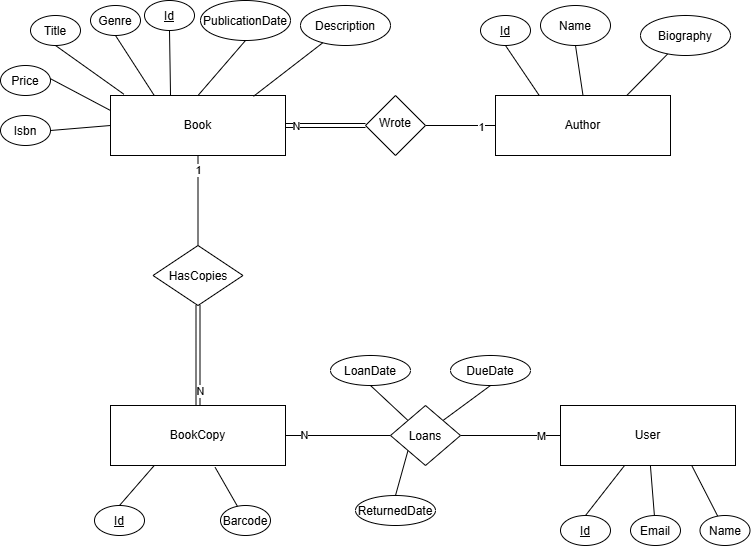

The diagram above was exported from draw.io. Its source (the exported page's mxGraphModel, read from the mxfile embedded in the PNG):
<mxGraphModel dx="1500" dy="561" grid="1" gridSize="10" guides="1" tooltips="1" connect="1" arrows="1" fold="1" page="1" pageScale="1" pageWidth="827" pageHeight="1169" math="0" shadow="0">
  <root>
    <mxCell id="0" />
    <mxCell id="1" parent="0" />
    <mxCell id="bYqd6uGJZofaqtMZv8E5-4" edge="1" parent="1" source="bYqd6uGJZofaqtMZv8E5-1" style="edgeStyle=orthogonalEdgeStyle;rounded=0;orthogonalLoop=1;jettySize=auto;html=1;endArrow=none;endFill=0;shape=link;" target="bYqd6uGJZofaqtMZv8E5-3" value="">
      <mxGeometry relative="1" as="geometry" />
    </mxCell>
    <mxCell id="bYqd6uGJZofaqtMZv8E5-50" connectable="0" parent="bYqd6uGJZofaqtMZv8E5-4" style="edgeLabel;html=1;align=center;verticalAlign=middle;resizable=0;points=[];" value="N" vertex="1">
      <mxGeometry relative="1" x="-0.7625" as="geometry">
        <mxPoint as="offset" />
      </mxGeometry>
    </mxCell>
    <mxCell id="bYqd6uGJZofaqtMZv8E5-22" edge="1" parent="1" source="bYqd6uGJZofaqtMZv8E5-1" style="rounded=0;orthogonalLoop=1;jettySize=auto;html=1;exitX=0.25;exitY=0;exitDx=0;exitDy=0;entryX=0.5;entryY=1;entryDx=0;entryDy=0;endArrow=none;endFill=0;" target="bYqd6uGJZofaqtMZv8E5-11">
      <mxGeometry relative="1" as="geometry" />
    </mxCell>
    <mxCell id="bYqd6uGJZofaqtMZv8E5-23" edge="1" parent="1" source="bYqd6uGJZofaqtMZv8E5-1" style="rounded=0;orthogonalLoop=1;jettySize=auto;html=1;exitX=0.5;exitY=0;exitDx=0;exitDy=0;entryX=0.5;entryY=1;entryDx=0;entryDy=0;endArrow=none;endFill=0;" target="bYqd6uGJZofaqtMZv8E5-12">
      <mxGeometry relative="1" as="geometry" />
    </mxCell>
    <mxCell id="bYqd6uGJZofaqtMZv8E5-25" edge="1" parent="1" source="bYqd6uGJZofaqtMZv8E5-1" style="rounded=0;orthogonalLoop=1;jettySize=auto;html=1;exitX=0;exitY=0.25;exitDx=0;exitDy=0;entryX=0.5;entryY=0;entryDx=0;entryDy=0;endArrow=none;endFill=0;" target="bYqd6uGJZofaqtMZv8E5-13">
      <mxGeometry relative="1" as="geometry" />
    </mxCell>
    <mxCell id="bYqd6uGJZofaqtMZv8E5-29" edge="1" parent="1" source="bYqd6uGJZofaqtMZv8E5-1" style="rounded=0;orthogonalLoop=1;jettySize=auto;html=1;exitX=0.076;exitY=-0.022;exitDx=0;exitDy=0;entryX=0.5;entryY=1;entryDx=0;entryDy=0;endArrow=none;endFill=0;exitPerimeter=0;" target="bYqd6uGJZofaqtMZv8E5-30">
      <mxGeometry relative="1" as="geometry">
        <mxPoint x="110" y="409.9999999999999" as="targetPoint" />
      </mxGeometry>
    </mxCell>
    <mxCell id="bYqd6uGJZofaqtMZv8E5-46" edge="1" parent="1" source="bYqd6uGJZofaqtMZv8E5-1" style="edgeStyle=orthogonalEdgeStyle;rounded=0;orthogonalLoop=1;jettySize=auto;html=1;entryX=0.5;entryY=0;entryDx=0;entryDy=0;endArrow=none;endFill=0;exitX=0.5;exitY=1;exitDx=0;exitDy=0;" target="bYqd6uGJZofaqtMZv8E5-45">
      <mxGeometry relative="1" as="geometry" />
    </mxCell>
    <mxCell id="bYqd6uGJZofaqtMZv8E5-82" connectable="0" parent="bYqd6uGJZofaqtMZv8E5-46" style="edgeLabel;html=1;align=center;verticalAlign=middle;resizable=0;points=[];" value="1" vertex="1">
      <mxGeometry relative="1" x="-0.6963" as="geometry">
        <mxPoint as="offset" />
      </mxGeometry>
    </mxCell>
    <mxCell id="bYqd6uGJZofaqtMZv8E5-1" parent="1" style="rounded=0;whiteSpace=wrap;html=1;" value="Book" vertex="1">
      <mxGeometry height="60" width="175" x="150" y="460" as="geometry" />
    </mxCell>
    <mxCell id="bYqd6uGJZofaqtMZv8E5-34" edge="1" parent="1" source="bYqd6uGJZofaqtMZv8E5-2" style="rounded=0;orthogonalLoop=1;jettySize=auto;html=1;entryX=0.5;entryY=1;entryDx=0;entryDy=0;startArrow=none;startFill=0;endArrow=none;endFill=0;exitX=0.25;exitY=0;exitDx=0;exitDy=0;" target="bYqd6uGJZofaqtMZv8E5-32">
      <mxGeometry relative="1" as="geometry">
        <mxPoint x="560" y="450" as="sourcePoint" />
      </mxGeometry>
    </mxCell>
    <mxCell id="bYqd6uGJZofaqtMZv8E5-36" edge="1" parent="1" source="bYqd6uGJZofaqtMZv8E5-2" style="rounded=0;orthogonalLoop=1;jettySize=auto;html=1;entryX=0.5;entryY=1;entryDx=0;entryDy=0;endArrow=none;endFill=0;exitX=0.5;exitY=0;exitDx=0;exitDy=0;" target="bYqd6uGJZofaqtMZv8E5-35">
      <mxGeometry relative="1" as="geometry">
        <mxPoint x="551.27" y="461.14" as="sourcePoint" />
      </mxGeometry>
    </mxCell>
    <mxCell id="bYqd6uGJZofaqtMZv8E5-2" parent="1" style="rounded=0;whiteSpace=wrap;html=1;" value="Author" vertex="1">
      <mxGeometry height="60" width="175" x="535" y="460" as="geometry" />
    </mxCell>
    <mxCell id="bYqd6uGJZofaqtMZv8E5-5" edge="1" parent="1" source="bYqd6uGJZofaqtMZv8E5-3" style="edgeStyle=orthogonalEdgeStyle;rounded=0;orthogonalLoop=1;jettySize=auto;html=1;entryX=0;entryY=0.5;entryDx=0;entryDy=0;endArrow=none;endFill=0;" target="bYqd6uGJZofaqtMZv8E5-2">
      <mxGeometry relative="1" as="geometry" />
    </mxCell>
    <mxCell id="bYqd6uGJZofaqtMZv8E5-49" connectable="0" parent="bYqd6uGJZofaqtMZv8E5-5" style="edgeLabel;html=1;align=center;verticalAlign=middle;resizable=0;points=[];" value="1" vertex="1">
      <mxGeometry relative="1" x="0.581" y="-1" as="geometry">
        <mxPoint as="offset" />
      </mxGeometry>
    </mxCell>
    <mxCell id="bYqd6uGJZofaqtMZv8E5-3" parent="1" style="rhombus;whiteSpace=wrap;html=1;shapeInside=1;rounded=0;" value="Wrote" vertex="1">
      <mxGeometry height="60" width="60" x="405" y="460" as="geometry" />
    </mxCell>
    <mxCell id="bYqd6uGJZofaqtMZv8E5-21" edge="1" parent="1" source="bYqd6uGJZofaqtMZv8E5-8" style="rounded=0;orthogonalLoop=1;jettySize=auto;html=1;entryX=0.343;entryY=0;entryDx=0;entryDy=0;exitX=0.5;exitY=1;exitDx=0;exitDy=0;endArrow=none;endFill=0;entryPerimeter=0;" target="bYqd6uGJZofaqtMZv8E5-1">
      <mxGeometry relative="1" as="geometry" />
    </mxCell>
    <mxCell id="bYqd6uGJZofaqtMZv8E5-8" parent="1" style="ellipse;whiteSpace=wrap;html=1;shapeInside=1;" value="&lt;u data--h-bstatus=&quot;0OBSERVED&quot;&gt;Id&lt;/u&gt;" vertex="1">
      <mxGeometry height="30" width="50" x="184" y="365" as="geometry" />
    </mxCell>
    <mxCell id="bYqd6uGJZofaqtMZv8E5-28" edge="1" parent="1" source="bYqd6uGJZofaqtMZv8E5-10" style="rounded=0;orthogonalLoop=1;jettySize=auto;html=1;exitX=1;exitY=0.5;exitDx=0;exitDy=0;entryX=0;entryY=0.5;entryDx=0;entryDy=0;endArrow=none;endFill=0;" target="bYqd6uGJZofaqtMZv8E5-1">
      <mxGeometry relative="1" as="geometry" />
    </mxCell>
    <mxCell id="bYqd6uGJZofaqtMZv8E5-10" parent="1" style="ellipse;whiteSpace=wrap;html=1;shapeInside=1;" value="Isbn&lt;br data--h-bstatus=&quot;0OBSERVED&quot;&gt;" vertex="1">
      <mxGeometry height="30" width="50" x="40" y="480" as="geometry" />
    </mxCell>
    <mxCell id="bYqd6uGJZofaqtMZv8E5-11" parent="1" style="ellipse;whiteSpace=wrap;html=1;shapeInside=1;" value="Genre" vertex="1">
      <mxGeometry height="30" width="50" x="130" y="370" as="geometry" />
    </mxCell>
    <mxCell id="bYqd6uGJZofaqtMZv8E5-12" parent="1" style="ellipse;whiteSpace=wrap;html=1;shapeInside=1;" value="PublicationDate" vertex="1">
      <mxGeometry height="40" width="90" x="240" y="365" as="geometry" />
    </mxCell>
    <mxCell id="bYqd6uGJZofaqtMZv8E5-13" parent="1" style="ellipse;whiteSpace=wrap;html=1;shapeInside=1;" value="Price&lt;br data--h-bstatus=&quot;0OBSERVED&quot;&gt;" vertex="1">
      <mxGeometry height="30" width="50" x="40" y="430" as="geometry" />
    </mxCell>
    <mxCell id="bYqd6uGJZofaqtMZv8E5-14" parent="1" style="ellipse;whiteSpace=wrap;html=1;shapeInside=1;" value="Description" vertex="1">
      <mxGeometry height="40" width="90" x="340" y="370" as="geometry" />
    </mxCell>
    <mxCell id="bYqd6uGJZofaqtMZv8E5-30" parent="1" style="ellipse;whiteSpace=wrap;html=1;shapeInside=1;" value="Title" vertex="1">
      <mxGeometry height="30" width="50" x="70" y="380" as="geometry" />
    </mxCell>
    <mxCell id="bYqd6uGJZofaqtMZv8E5-31" edge="1" parent="1" source="bYqd6uGJZofaqtMZv8E5-14" style="rounded=0;orthogonalLoop=1;jettySize=auto;html=1;entryX=0.817;entryY=0.014;entryDx=0;entryDy=0;entryPerimeter=0;endArrow=none;endFill=0;" target="bYqd6uGJZofaqtMZv8E5-1">
      <mxGeometry relative="1" as="geometry" />
    </mxCell>
    <mxCell id="bYqd6uGJZofaqtMZv8E5-32" parent="1" style="ellipse;whiteSpace=wrap;html=1;shapeInside=1;" value="&lt;u data--h-bstatus=&quot;0OBSERVED&quot;&gt;Id&lt;/u&gt;" vertex="1">
      <mxGeometry height="30" width="50" x="520" y="380" as="geometry" />
    </mxCell>
    <mxCell id="bYqd6uGJZofaqtMZv8E5-35" parent="1" style="ellipse;whiteSpace=wrap;html=1;shapeInside=1;" value="Name" vertex="1">
      <mxGeometry height="40" width="70" x="580" y="370" as="geometry" />
    </mxCell>
    <mxCell id="bYqd6uGJZofaqtMZv8E5-40" edge="1" parent="1" source="bYqd6uGJZofaqtMZv8E5-39" style="rounded=0;orthogonalLoop=1;jettySize=auto;html=1;entryX=0.75;entryY=0;entryDx=0;entryDy=0;endArrow=none;endFill=0;" target="bYqd6uGJZofaqtMZv8E5-2">
      <mxGeometry relative="1" as="geometry" />
    </mxCell>
    <mxCell id="bYqd6uGJZofaqtMZv8E5-39" parent="1" style="ellipse;whiteSpace=wrap;html=1;shapeInside=1;" value="Biography" vertex="1">
      <mxGeometry height="40" width="90" x="680" y="380" as="geometry" />
    </mxCell>
    <mxCell id="bYqd6uGJZofaqtMZv8E5-56" edge="1" parent="1" source="bYqd6uGJZofaqtMZv8E5-44" style="rounded=0;orthogonalLoop=1;jettySize=auto;html=1;exitX=0.25;exitY=1;exitDx=0;exitDy=0;entryX=0.5;entryY=0;entryDx=0;entryDy=0;endArrow=none;endFill=0;" target="bYqd6uGJZofaqtMZv8E5-54">
      <mxGeometry relative="1" as="geometry" />
    </mxCell>
    <mxCell id="bYqd6uGJZofaqtMZv8E5-90" edge="1" parent="1" source="bYqd6uGJZofaqtMZv8E5-44" style="edgeStyle=orthogonalEdgeStyle;rounded=0;orthogonalLoop=1;jettySize=auto;html=1;entryX=0;entryY=0.5;entryDx=0;entryDy=0;endArrow=none;endFill=0;" target="bYqd6uGJZofaqtMZv8E5-89">
      <mxGeometry relative="1" as="geometry" />
    </mxCell>
    <mxCell id="bYqd6uGJZofaqtMZv8E5-96" connectable="0" parent="bYqd6uGJZofaqtMZv8E5-90" style="edgeLabel;html=1;align=center;verticalAlign=middle;resizable=0;points=[];" value="N" vertex="1">
      <mxGeometry relative="1" x="-0.6571" y="1" as="geometry">
        <mxPoint as="offset" />
      </mxGeometry>
    </mxCell>
    <mxCell id="bYqd6uGJZofaqtMZv8E5-44" parent="1" style="rounded=0;whiteSpace=wrap;html=1;" value="BookCopy" vertex="1">
      <mxGeometry height="60" width="175" x="150" y="770" as="geometry" />
    </mxCell>
    <mxCell id="bYqd6uGJZofaqtMZv8E5-53" edge="1" parent="1" source="bYqd6uGJZofaqtMZv8E5-45" style="rounded=0;orthogonalLoop=1;jettySize=auto;html=1;entryX=0.5;entryY=0;entryDx=0;entryDy=0;endArrow=none;endFill=0;shape=link;" target="bYqd6uGJZofaqtMZv8E5-44">
      <mxGeometry relative="1" as="geometry" />
    </mxCell>
    <mxCell id="bYqd6uGJZofaqtMZv8E5-84" connectable="0" parent="bYqd6uGJZofaqtMZv8E5-53" style="edgeLabel;html=1;align=center;verticalAlign=middle;resizable=0;points=[];" value="N" vertex="1">
      <mxGeometry relative="1" x="0.69" y="2" as="geometry">
        <mxPoint as="offset" />
      </mxGeometry>
    </mxCell>
    <mxCell id="bYqd6uGJZofaqtMZv8E5-45" parent="1" style="rhombus;whiteSpace=wrap;html=1;shapeInside=1;rounded=0;" value="HasCopies" vertex="1">
      <mxGeometry height="60" width="90" x="192.5" y="610" as="geometry" />
    </mxCell>
    <mxCell id="bYqd6uGJZofaqtMZv8E5-54" parent="1" style="ellipse;whiteSpace=wrap;html=1;shapeInside=1;" value="&lt;u data--h-bstatus=&quot;0OBSERVED&quot;&gt;Id&lt;/u&gt;" vertex="1">
      <mxGeometry height="30" width="50" x="134" y="870" as="geometry" />
    </mxCell>
    <mxCell id="bYqd6uGJZofaqtMZv8E5-57" parent="1" style="ellipse;whiteSpace=wrap;html=1;shapeInside=1;" value="&lt;span data--h-bstatus=&quot;0OBSERVED&quot;&gt;Barcode&lt;/span&gt;" vertex="1">
      <mxGeometry height="30" width="50" x="260" y="870" as="geometry" />
    </mxCell>
    <mxCell id="bYqd6uGJZofaqtMZv8E5-58" edge="1" parent="1" source="bYqd6uGJZofaqtMZv8E5-57" style="rounded=0;orthogonalLoop=1;jettySize=auto;html=1;entryX=0.598;entryY=1.031;entryDx=0;entryDy=0;entryPerimeter=0;endArrow=none;endFill=0;" target="bYqd6uGJZofaqtMZv8E5-44">
      <mxGeometry relative="1" as="geometry" />
    </mxCell>
    <mxCell id="bYqd6uGJZofaqtMZv8E5-68" edge="1" parent="1" source="bYqd6uGJZofaqtMZv8E5-62" style="rounded=0;orthogonalLoop=1;jettySize=auto;html=1;entryX=0.5;entryY=0;entryDx=0;entryDy=0;endArrow=none;endFill=0;" target="bYqd6uGJZofaqtMZv8E5-67">
      <mxGeometry relative="1" as="geometry" />
    </mxCell>
    <mxCell id="bYqd6uGJZofaqtMZv8E5-71" edge="1" parent="1" source="bYqd6uGJZofaqtMZv8E5-62" style="rounded=0;orthogonalLoop=1;jettySize=auto;html=1;endArrow=none;endFill=0;" target="bYqd6uGJZofaqtMZv8E5-69">
      <mxGeometry relative="1" as="geometry" />
    </mxCell>
    <mxCell id="bYqd6uGJZofaqtMZv8E5-72" edge="1" parent="1" source="bYqd6uGJZofaqtMZv8E5-62" style="rounded=0;orthogonalLoop=1;jettySize=auto;html=1;exitX=0.75;exitY=1;exitDx=0;exitDy=0;endArrow=none;endFill=0;" target="bYqd6uGJZofaqtMZv8E5-70">
      <mxGeometry relative="1" as="geometry" />
    </mxCell>
    <mxCell id="bYqd6uGJZofaqtMZv8E5-62" parent="1" style="rounded=0;whiteSpace=wrap;html=1;" value="User" vertex="1">
      <mxGeometry height="60" width="175" x="600" y="770" as="geometry" />
    </mxCell>
    <mxCell id="bYqd6uGJZofaqtMZv8E5-67" parent="1" style="ellipse;whiteSpace=wrap;html=1;shapeInside=1;" value="&lt;u data--h-bstatus=&quot;0OBSERVED&quot;&gt;Id&lt;/u&gt;" vertex="1">
      <mxGeometry height="30" width="50" x="600" y="880" as="geometry" />
    </mxCell>
    <mxCell id="bYqd6uGJZofaqtMZv8E5-69" parent="1" style="ellipse;whiteSpace=wrap;html=1;shapeInside=1;" value="&lt;span&gt;Email&lt;/span&gt;" vertex="1">
      <mxGeometry height="30" width="50" x="670" y="880" as="geometry" />
    </mxCell>
    <mxCell id="bYqd6uGJZofaqtMZv8E5-70" parent="1" style="ellipse;whiteSpace=wrap;html=1;shapeInside=1;" value="&lt;span&gt;Name&lt;/span&gt;" vertex="1">
      <mxGeometry height="30" width="50" x="739.5" y="880" as="geometry" />
    </mxCell>
    <mxCell id="bYqd6uGJZofaqtMZv8E5-85" parent="1" style="ellipse;whiteSpace=wrap;html=1;shapeInside=1;" value="LoanDate" vertex="1">
      <mxGeometry height="30" width="80" x="370" y="720" as="geometry" />
    </mxCell>
    <mxCell id="bYqd6uGJZofaqtMZv8E5-86" parent="1" style="ellipse;whiteSpace=wrap;html=1;shapeInside=1;" value="DueDate" vertex="1">
      <mxGeometry height="30" width="80" x="490" y="720" as="geometry" />
    </mxCell>
    <mxCell id="bYqd6uGJZofaqtMZv8E5-87" parent="1" style="ellipse;whiteSpace=wrap;html=1;shapeInside=1;" value="ReturnedDate" vertex="1">
      <mxGeometry height="30" width="80" x="395" y="860" as="geometry" />
    </mxCell>
    <mxCell id="bYqd6uGJZofaqtMZv8E5-91" edge="1" parent="1" source="bYqd6uGJZofaqtMZv8E5-89" style="edgeStyle=orthogonalEdgeStyle;rounded=0;orthogonalLoop=1;jettySize=auto;html=1;entryX=0;entryY=0.5;entryDx=0;entryDy=0;endArrow=none;endFill=0;" target="bYqd6uGJZofaqtMZv8E5-62">
      <mxGeometry relative="1" as="geometry" />
    </mxCell>
    <mxCell id="bYqd6uGJZofaqtMZv8E5-97" connectable="0" parent="bYqd6uGJZofaqtMZv8E5-91" style="edgeLabel;html=1;align=center;verticalAlign=middle;resizable=0;points=[];" value="M" vertex="1">
      <mxGeometry relative="1" x="0.5933" as="geometry">
        <mxPoint as="offset" />
      </mxGeometry>
    </mxCell>
    <mxCell id="bYqd6uGJZofaqtMZv8E5-92" edge="1" parent="1" source="bYqd6uGJZofaqtMZv8E5-89" style="rounded=0;orthogonalLoop=1;jettySize=auto;html=1;exitX=0;exitY=0;exitDx=0;exitDy=0;entryX=0.5;entryY=1;entryDx=0;entryDy=0;endArrow=none;endFill=0;" target="bYqd6uGJZofaqtMZv8E5-85">
      <mxGeometry relative="1" as="geometry" />
    </mxCell>
    <mxCell id="bYqd6uGJZofaqtMZv8E5-93" edge="1" parent="1" source="bYqd6uGJZofaqtMZv8E5-89" style="rounded=0;orthogonalLoop=1;jettySize=auto;html=1;exitX=1;exitY=0;exitDx=0;exitDy=0;entryX=0.5;entryY=1;entryDx=0;entryDy=0;endArrow=none;endFill=0;" target="bYqd6uGJZofaqtMZv8E5-86">
      <mxGeometry relative="1" as="geometry" />
    </mxCell>
    <mxCell id="bYqd6uGJZofaqtMZv8E5-94" edge="1" parent="1" source="bYqd6uGJZofaqtMZv8E5-89" style="rounded=0;orthogonalLoop=1;jettySize=auto;html=1;exitX=0;exitY=1;exitDx=0;exitDy=0;entryX=0.5;entryY=0;entryDx=0;entryDy=0;endArrow=none;endFill=0;" target="bYqd6uGJZofaqtMZv8E5-87">
      <mxGeometry relative="1" as="geometry" />
    </mxCell>
    <mxCell id="bYqd6uGJZofaqtMZv8E5-89" parent="1" style="rhombus;whiteSpace=wrap;html=1;shapeInside=1;rounded=0;" value="Loans" vertex="1">
      <mxGeometry height="60" width="70" x="430" y="770" as="geometry" />
    </mxCell>
  </root>
</mxGraphModel>